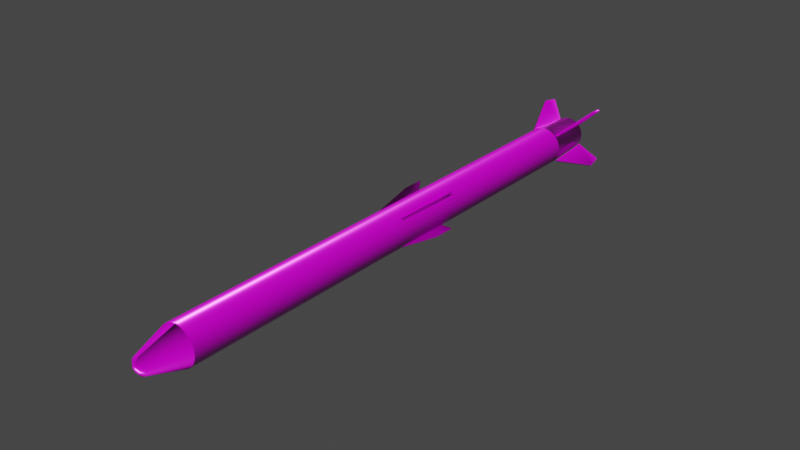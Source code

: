 # Source: Heatseeker_AA_missile_BLEND.blend  (saved by Blender 3.1.7; exported with 4.5.12 LTS)
import bpy
from mathutils import Matrix  # noqa: F401  (used for matrix-valued properties, if any)

bpy.ops.wm.read_factory_settings(use_empty=True)
scene = bpy.context.scene
scene.name = 'Scene'

# ---- collections
col_collection = bpy.data.collections.new('Collection'); scene.collection.children.link(col_collection)

# ---- images (referenced by path relative to the original .blend; pixels are not part of the script)
import os
ASSET_DIR = os.environ.get("B2B_ASSET_DIR", "")  # directory of the original .blend (textures are referenced by path, not embedded)
HERE = os.path.dirname(os.path.abspath(__file__))  # packed textures are extracted next to this script under _unpacked/

def load_image(name, relpath, width, height, colorspace="sRGB"):
    """Load a texture the original file referenced (path relative to the .blend, or extracted next to this script)."""
    p = next((c for c in (os.path.join(HERE, relpath), os.path.join(ASSET_DIR, relpath)) if relpath and os.path.exists(c)), "")
    if p:
        img = bpy.data.images.load(p, check_existing=True)
        img.name = name
    else:  # same state as the original file: an image datablock whose file is absent (Cycles renders it pink)
        img = bpy.data.images.new(name, width, height)
        img.source = "FILE"
        img.filepath = "//" + (relpath or name)
    img.colorspace_settings.name = colorspace
    return img
img_air_to_air_heat_seeker_defaultmaterial_height_raw_png_001 = load_image('Air to Air heat seeker_DefaultMaterial_Height_Raw.png.001', 'textures/Air to Air heat seeker_DefaultMaterial_Height_Raw.png', 1024, 1024, 'Non-Color')
img_air_to_air_heat_seeker_defaultmaterial_basecolor_srgb_png_001 = load_image('Air to Air heat seeker_DefaultMaterial_BaseColor_sRGB.png.001', 'textures/Air to Air heat seeker_DefaultMaterial_BaseColor_sRGB.png', 1024, 1024, 'sRGB')
img_air_to_air_heat_seeker_defaultmaterial_metallic_raw_png_001 = load_image('Air to Air heat seeker_DefaultMaterial_Metallic_Raw.png.001', 'textures/Air to Air heat seeker_DefaultMaterial_Metallic_Raw.png', 1024, 1024, 'Non-Color')
img_air_to_air_heat_seeker_defaultmaterial_roughness_raw_png_001 = load_image('Air to Air heat seeker_DefaultMaterial_Roughness_Raw.png.001', 'textures/Air to Air heat seeker_DefaultMaterial_Roughness_Raw.png', 1024, 1024, 'Non-Color')
img_air_to_air_heat_seeker_defaultmaterial_normal_raw_png_001 = load_image('Air to Air heat seeker_DefaultMaterial_Normal_Raw.png.001', 'textures/Air to Air heat seeker_DefaultMaterial_Normal_Raw.png', 1024, 1024, 'Non-Color')

# ---- materials (node trees are filled in below, after node groups)
mat_heatseeker_aa = bpy.data.materials.new('Heatseeker AA')
mat_heatseeker_aa.use_transparent_shadow = False

# ---- material node trees
mat_heatseeker_aa.use_nodes = True; mat_heatseeker_aa.node_tree.nodes.clear()
_N = mat_heatseeker_aa.node_tree.nodes; _L = mat_heatseeker_aa.node_tree.links
n0 = _N.new('ShaderNodeOutputMaterial'); n0.name = 'Material Output'; n0.location = (300, 300)
n1 = _N.new('ShaderNodeBsdfPrincipled'); n1.name = 'Principled BSDF'; n1.location = (10, 300)
n1.distribution = 'GGX'
n1.subsurface_method = 'RANDOM_WALK_SKIN'
n1.inputs[3].default_value = 1.45
n1.inputs[27].default_value = (0.0, 0.0, 0.0, 1.0)
n1.inputs[28].default_value = 1.0
n2 = _N.new('ShaderNodeTexImage'); n2.name = '图像纹理'; n2.location = (86, -1150)
n2.label = 'Displacement'
n2.image = img_air_to_air_heat_seeker_defaultmaterial_height_raw_png_001
n3 = _N.new('ShaderNodeDisplacement'); n3.name = '置换'; n3.location = (10, -260)
n3.inputs[2].default_value = 1.0
n4 = _N.new('ShaderNodeTexImage'); n4.name = '图像纹理.001'; n4.location = (86, -30)
n4.label = 'Base Color'
n4.image = img_air_to_air_heat_seeker_defaultmaterial_basecolor_srgb_png_001
n5 = _N.new('ShaderNodeTexImage'); n5.name = '图像纹理.002'; n5.location = (86, -310)
n5.label = 'Metallic'
n5.image = img_air_to_air_heat_seeker_defaultmaterial_metallic_raw_png_001
n6 = _N.new('ShaderNodeTexImage'); n6.name = '图像纹理.003'; n6.location = (86, -590)
n6.label = 'Roughness'
n6.image = img_air_to_air_heat_seeker_defaultmaterial_roughness_raw_png_001
n7 = _N.new('ShaderNodeTexImage'); n7.name = '图像纹理.004'; n7.location = (86, -870)
n7.label = 'Normal'
n7.image = img_air_to_air_heat_seeker_defaultmaterial_normal_raw_png_001
n8 = _N.new('ShaderNodeNormalMap'); n8.name = '法线贴图'; n8.location = (-240, -340)
n9 = _N.new('ShaderNodeMapping'); n9.name = '映射'; n9.location = (230, -30)
n10 = _N.new('NodeReroute'); n10.name = '转接点'; n10.location = (36, -700)
n10.width = 16
n10.socket_idname = 'NodeSocketVector'
n11 = _N.new('ShaderNodeTexCoord'); n11.name = '纹理坐标'; n11.location = (30, -30)
n12 = _N.new('NodeFrame'); n12.name = '帧'; n12.location = (-1270, 330)
n12.label = 'Mapping'
n12.width = 400
n13 = _N.new('NodeFrame'); n13.name = '帧.001'; n13.location = (-626, 530)
n13.label = 'Textures'
n13.width = 356
n2.parent = n13
n4.parent = n13
n5.parent = n13
n6.parent = n13
n7.parent = n13
n9.parent = n12
n10.parent = n13
n11.parent = n12
_L.new(n1.outputs[0], n0.inputs[0])
_L.new(n2.outputs[0], n3.inputs[0])
_L.new(n3.outputs[0], n0.inputs[2])
_L.new(n4.outputs[0], n1.inputs[0])
_L.new(n5.outputs[0], n1.inputs[1])
_L.new(n6.outputs[0], n1.inputs[2])
_L.new(n7.outputs[0], n8.inputs[1])
_L.new(n8.outputs[0], n1.inputs[5])
_L.new(n10.outputs[0], n4.inputs[0])
_L.new(n10.outputs[0], n5.inputs[0])
_L.new(n10.outputs[0], n6.inputs[0])
_L.new(n10.outputs[0], n7.inputs[0])
_L.new(n10.outputs[0], n2.inputs[0])
_L.new(n9.outputs[0], n10.inputs[0])
_L.new(n11.outputs[2], n9.inputs[0])
n0.is_active_output = True

# ---- world
world_world = bpy.data.worlds.new('World'); scene.world = world_world
world_world.use_nodes = True; world_world.node_tree.nodes.clear()
_N = world_world.node_tree.nodes; _L = world_world.node_tree.links
n0 = _N.new('ShaderNodeOutputWorld'); n0.name = 'World Output'; n0.location = (300, 300)
n1 = _N.new('ShaderNodeBackground'); n1.name = 'Background'; n1.location = (10, 300)
n1.inputs[0].default_value = (0.05088, 0.05088, 0.05088, 1.0)
_L.new(n1.outputs[0], n0.inputs[0])
n0.is_active_output = True
world_world.color = (0.05088, 0.05088, 0.05088)
world_world.use_sun_shadow = False
world_world.sun_shadow_jitter_overblur = 0.0

# ---- meshes
me_x = bpy.data.meshes.new('柱体')
me_x.from_pydata([(0.0, 1.0, 0.07827), (0.0, -1.0, 0.07827), (0.02026, 1.0, 0.0756), (0.02026, -1.0, 0.0756), (0.03914, 1.0, 0.06778), (0.03914, -1.0, 0.06778), (0.05535, 1.0, 0.05535), (0.05535, -1.0, 0.05535), (0.06778, 1.0, 0.03913), (0.06778, -1.0, 0.03914), (0.0756, 1.0, 0.02026), (0.0756, -1.0, 0.02026), (0.07827, 1.0, -7.892e-08), (0.07827, -1.0, 7.208e-08), (0.0756, 1.0, -0.02026), (0.0756, -1.0, -0.02026), (0.06778, 1.0, -0.03914), (0.06778, -1.0, -0.03913), (0.05535, 1.0, -0.05535), (0.05535, -1.0, -0.05535), (0.03914, 1.0, -0.06778), (0.03914, -1.0, -0.06778), (0.02026, 1.0, -0.0756), (0.02026, -1.0, -0.0756), (-6.843e-09, 1.0, -0.07827), (-6.843e-09, -1.0, -0.07827), (-0.02026, 1.0, -0.0756), (-0.02026, -1.0, -0.0756), (-0.03914, 1.0, -0.06778), (-0.03914, -1.0, -0.06778), (-0.05535, 1.0, -0.05535), (-0.05535, -1.0, -0.05535), (-0.06778, 1.0, -0.03914), (-0.06778, -1.0, -0.03913), (-0.0756, 1.0, -0.02026), (-0.0756, -1.0, -0.02026), (-0.07827, 1.0, -7.456e-08), (-0.07827, -1.0, 7.643e-08), (-0.0756, 1.0, 0.02026), (-0.0756, -1.0, 0.02026), (-0.06778, 1.0, 0.03913), (-0.06778, -1.0, 0.03914), (-0.05535, 1.0, 0.05535), (-0.05535, -1.0, 0.05535), (-0.03914, 1.0, 0.06778), (-0.03914, -1.0, 0.06778), (-0.02026, 1.0, 0.0756), (-0.02026, -1.0, 0.0756), (1.807e-07, 1.198, 0.05989), (0.0155, 1.198, 0.05785), (0.02994, 1.198, 0.05186), (0.04235, 1.198, 0.04235), (0.05186, 1.198, 0.02994), (0.05785, 1.198, 0.0155), (0.05989, 1.198, -9.972e-08), (0.05785, 1.198, -0.0155), (0.05186, 1.198, -0.02994), (0.04235, 1.198, -0.04235), (0.02994, 1.198, -0.05186), (0.0155, 1.198, -0.05785), (1.752e-07, 1.198, -0.05989), (-0.0155, 1.198, -0.05785), (-0.02994, 1.198, -0.05186), (-0.04235, 1.198, -0.04235), (-0.05186, 1.198, -0.02994), (-0.05785, 1.198, -0.0155), (-0.05989, 1.198, -9.669e-08), (-0.05785, 1.198, 0.0155), (-0.05186, 1.198, 0.02994), (-0.04235, 1.198, 0.04235), (-0.02994, 1.198, 0.05186), (-0.0155, 1.198, 0.05785), (1.806e-07, 1.198, 0.06578), (0.01703, 1.198, 0.06354), (0.03289, 1.198, 0.05697), (0.04652, 1.198, 0.04651), (0.05697, 1.198, 0.03289), (0.06354, 1.198, 0.01703), (0.06578, 1.198, -1e-07), (0.06354, 1.198, -0.01703), (0.05697, 1.198, -0.03289), (0.04652, 1.198, -0.04651), (0.03289, 1.198, -0.05697), (0.01703, 1.198, -0.06354), (1.748e-07, 1.198, -0.06578), (-0.01703, 1.198, -0.06354), (-0.03289, 1.198, -0.05697), (-0.04651, 1.198, -0.04651), (-0.05697, 1.198, -0.03289), (-0.06354, 1.198, -0.01703), (-0.06578, 1.198, -9.634e-08), (-0.06354, 1.198, 0.01703), (-0.05697, 1.198, 0.03289), (-0.04651, 1.198, 0.04651), (-0.03289, 1.198, 0.05697), (-0.01703, 1.198, 0.06354), (5.372e-07, 1.07, 0.05989), (0.0155, 1.07, 0.05785), (0.02994, 1.07, 0.05186), (0.04235, 1.07, 0.04235), (0.05186, 1.07, 0.02994), (0.05785, 1.07, 0.0155), (0.05989, 1.07, -6.018e-08), (0.05785, 1.07, -0.0155), (0.05186, 1.07, -0.02994), (0.04235, 1.07, -0.04235), (0.02994, 1.07, -0.05186), (0.0155, 1.07, -0.05785), (5.318e-07, 1.07, -0.05989), (-0.0155, 1.07, -0.05785), (-0.02994, 1.07, -0.05186), (-0.04235, 1.07, -0.04235), (-0.05186, 1.07, -0.02994), (-0.05785, 1.07, -0.0155), (-0.05989, 1.07, -5.714e-08), (-0.05785, 1.07, 0.0155), (-0.05186, 1.07, 0.02994), (-0.04235, 1.07, 0.04235), (-0.02994, 1.07, 0.05186), (-0.0155, 1.07, 0.05785), (-3.362e-09, -1.156, 0.017), (0.0044, -1.156, 0.01642), (0.008501, -1.156, 0.01472), (0.01202, -1.156, 0.01202), (0.01472, -1.156, 0.008501), (0.01642, -1.156, 0.0044), (0.017, -1.156, 7.463e-08), (0.01642, -1.156, -0.0044), (0.01472, -1.156, -0.008501), (0.01202, -1.156, -0.01202), (0.008501, -1.156, -0.01472), (0.0044, -1.156, -0.01642), (-3.095e-09, -1.156, -0.017), (-0.0044, -1.156, -0.01642), (-0.008501, -1.156, -0.01472), (-0.01202, -1.156, -0.01202), (-0.01472, -1.156, -0.008501), (-0.01642, -1.156, -0.0044), (-0.017, -1.156, 7.589e-08), (-0.01642, -1.156, 0.0044), (-0.01472, -1.156, 0.008501), (-0.01202, -1.156, 0.01202), (-0.008501, -1.156, 0.01472), (-0.0044, -1.156, 0.01642), (0.0, -1.16, 7.511e-08), (0.06593, 1.196, -9.974e-08), (0.06369, 1.196, 0.01706), (0.01706, 1.196, -0.06369), (0.03297, 1.196, -0.0571), (-0.0571, 1.196, -0.03297), (-0.04662, 1.196, -0.04662), (-0.04662, 1.196, 0.04662), (-0.0571, 1.196, 0.03297), (0.0571, 1.196, 0.03297), (0.04662, 1.196, 0.04662), (0.04662, 1.196, -0.04662), (0.0571, 1.196, -0.03297), (-0.03297, 1.196, -0.0571), (-0.01706, 1.196, -0.06369), (-0.06369, 1.196, 0.01706), (-0.06593, 1.196, -9.607e-08), (1.784e-07, 1.196, 0.06593), (-0.01706, 1.196, 0.06369), (0.03297, 1.196, 0.0571), (0.01706, 1.196, 0.06369), (0.06369, 1.196, -0.01706), (1.726e-07, 1.196, -0.06593), (-0.06369, 1.196, -0.01706), (-0.03297, 1.196, 0.0571), (0.0, -0.9939, 0.07827), (0.02026, -0.9939, 0.0756), (0.03914, -0.9939, 0.06778), (0.05535, -0.9939, 0.05535), (0.06778, -0.9939, 0.03914), (0.0756, -0.9939, 0.02026), (0.07827, -0.9939, 7.161e-08), (0.0756, -0.9939, -0.02026), (0.06778, -0.9939, -0.03913), (0.05535, -0.9939, -0.05535), (0.03914, -0.9939, -0.06778), (0.02026, -0.9939, -0.0756), (-6.843e-09, -0.9939, -0.07827), (-0.02026, -0.9939, -0.0756), (-0.03914, -0.9939, -0.06778), (-0.05535, -0.9939, -0.05535), (-0.06778, -0.9939, -0.03913), (-0.0756, -0.9939, -0.02026), (-0.07827, -0.9939, 7.597e-08), (-0.0756, -0.9939, 0.02026), (-0.06778, -0.9939, 0.03914), (-0.05535, -0.9939, 0.05535), (-0.03914, -0.9939, 0.06778), (-0.02026, -0.9939, 0.0756), (0.008732, -1.144, 0.03259), (-9.881e-10, -1.144, 0.03374), (0.01687, -1.144, 0.02922), (0.02386, -1.144, 0.02386), (0.02922, -1.144, 0.01687), (0.03259, -1.144, 0.008733), (0.03374, -1.144, 7.417e-08), (0.03259, -1.144, -0.008732), (0.02922, -1.144, -0.01687), (0.02386, -1.144, -0.02386), (0.01687, -1.144, -0.02922), (0.008732, -1.144, -0.03259), (-3.938e-09, -1.144, -0.03374), (-0.008732, -1.144, -0.03259), (-0.01687, -1.144, -0.02922), (-0.02386, -1.144, -0.02386), (-0.02922, -1.144, -0.01687), (-0.03259, -1.144, -0.008732), (-0.03374, -1.144, 7.605e-08), (-0.03259, -1.144, 0.008733), (-0.02922, -1.144, 0.01687), (-0.02386, -1.144, 0.02386), (-0.01687, -1.144, 0.02922), (-0.008732, -1.144, 0.03259), (0.04235, 1.076, -0.04235), (0.05186, 1.076, -0.02994), (5.228e-07, 1.076, 0.05989), (-0.0155, 1.076, 0.05785), (0.02994, 1.076, 0.05186), (0.0155, 1.076, 0.05785), (-0.05785, 1.076, -0.0155), (-0.05186, 1.076, -0.02994), (0.02994, 1.076, -0.05186), (0.04235, 1.076, 0.04235), (-0.05989, 1.076, -5.874e-08), (0.0155, 1.076, -0.05785), (0.05186, 1.076, 0.02994), (-0.05785, 1.076, 0.0155), (5.174e-07, 1.076, -0.05989), (0.05785, 1.076, 0.0155), (-0.05186, 1.076, 0.02994), (-0.0155, 1.076, -0.05785), (0.05989, 1.076, -6.177e-08), (-0.04235, 1.076, 0.04235), (-0.02994, 1.076, -0.05186), (0.05785, 1.076, -0.0155), (-0.02994, 1.076, 0.05186), (-0.04235, 1.076, -0.04235), (0.05186, 1.196, -0.02994), (-0.0155, 1.196, 0.05785), (0.0155, 1.196, 0.05785), (-0.05186, 1.196, -0.02994), (0.04235, 1.196, -0.04235), (1.873e-07, 1.196, 0.05989), (0.02994, 1.196, 0.05186), (-0.05785, 1.196, -0.0155), (0.02994, 1.196, -0.05186), (0.04235, 1.196, 0.04235), (-0.05989, 1.196, -9.595e-08), (0.0155, 1.196, -0.05785), (0.05186, 1.196, 0.02994), (-0.05785, 1.196, 0.0155), (1.819e-07, 1.196, -0.05989), (0.05785, 1.196, 0.0155), (-0.05186, 1.196, 0.02994), (-0.0155, 1.196, -0.05785), (0.05989, 1.196, -9.899e-08), (-0.04235, 1.196, 0.04235), (-0.02994, 1.196, -0.05186), (0.05785, 1.196, -0.0155), (-0.02994, 1.196, 0.05186), (-0.04235, 1.196, -0.04235)], [], [(169, 1, 3, 170), (170, 3, 5, 171), (171, 5, 7, 172), (172, 7, 9, 173), (173, 9, 11, 174), (174, 11, 13, 175), (175, 13, 15, 176), (176, 15, 17, 177), (177, 17, 19, 178), (178, 19, 21, 179), (179, 21, 23, 180), (180, 23, 25, 181), (181, 25, 27, 182), (182, 27, 29, 183), (183, 29, 31, 184), (184, 31, 33, 185), (185, 33, 35, 186), (186, 35, 37, 187), (187, 37, 39, 188), (188, 39, 41, 189), (189, 41, 43, 190), (190, 43, 45, 191), (1, 194, 193, 3), (191, 45, 47, 192), (192, 47, 1, 169), (146, 145, 78, 77), (218, 217, 105, 104), (148, 147, 83, 82), (150, 149, 88, 87), (152, 151, 93, 92), (154, 153, 76, 75), (156, 155, 81, 80), (158, 157, 86, 85), (160, 159, 91, 90), (162, 161, 72, 95), (164, 163, 74, 73), (145, 165, 79, 78), (147, 166, 84, 83), (149, 167, 89, 88), (151, 168, 94, 93), (153, 146, 77, 76), (155, 148, 82, 81), (157, 150, 87, 86), (159, 152, 92, 91), (163, 154, 75, 74), (165, 156, 80, 79), (161, 164, 73, 72), (166, 158, 85, 84), (167, 160, 90, 89), (168, 162, 95, 94), (49, 48, 72, 73), (50, 49, 73, 74), (51, 50, 74, 75), (52, 51, 75, 76), (53, 52, 76, 77), (54, 53, 77, 78), (55, 54, 78, 79), (56, 55, 79, 80), (57, 56, 80, 81), (58, 57, 81, 82), (59, 58, 82, 83), (60, 59, 83, 84), (61, 60, 84, 85), (62, 61, 85, 86), (63, 62, 86, 87), (64, 63, 87, 88), (65, 64, 88, 89), (66, 65, 89, 90), (67, 66, 90, 91), (68, 67, 91, 92), (69, 68, 92, 93), (70, 69, 93, 94), (71, 70, 94, 95), (48, 71, 95, 72), (96, 97, 98, 99, 100, 101, 102, 103, 104, 105, 106, 107, 108, 109, 110, 111, 112, 113, 114, 115, 116, 117, 118, 119), (220, 219, 96, 119), (222, 221, 98, 97), (224, 223, 113, 112), (217, 225, 106, 105), (221, 226, 99, 98), (223, 227, 114, 113), (225, 228, 107, 106), (226, 229, 100, 99), (227, 230, 115, 114), (228, 231, 108, 107), (229, 232, 101, 100), (230, 233, 116, 115), (231, 234, 109, 108), (232, 235, 102, 101), (233, 236, 117, 116), (234, 237, 110, 109), (235, 238, 103, 102), (236, 239, 118, 117), (237, 240, 111, 110), (238, 218, 104, 103), (239, 220, 119, 118), (219, 222, 97, 96), (240, 224, 112, 111), (3, 193, 195, 5), (5, 195, 196, 7), (7, 196, 197, 9), (9, 197, 198, 11), (11, 198, 199, 13), (13, 199, 200, 15), (15, 200, 201, 17), (17, 201, 202, 19), (19, 202, 203, 21), (21, 203, 204, 23), (23, 204, 205, 25), (25, 205, 206, 27), (27, 206, 207, 29), (29, 207, 208, 31), (31, 208, 209, 33), (33, 209, 210, 35), (35, 210, 211, 37), (37, 211, 212, 39), (39, 212, 213, 41), (41, 213, 214, 43), (43, 214, 215, 45), (45, 215, 216, 47), (47, 216, 194, 1), (121, 144, 122), (122, 144, 123), (123, 144, 124), (124, 144, 125), (125, 144, 126), (126, 144, 127), (127, 144, 128), (128, 144, 129), (129, 144, 130), (130, 144, 131), (131, 144, 132), (132, 144, 133), (133, 144, 134), (134, 144, 135), (135, 144, 136), (136, 144, 137), (137, 144, 138), (138, 144, 139), (139, 144, 140), (140, 144, 141), (141, 144, 142), (142, 144, 143), (143, 144, 120), (120, 144, 121), (44, 46, 162, 168), (34, 36, 160, 167), (24, 26, 158, 166), (0, 2, 164, 161), (14, 16, 156, 165), (4, 6, 154, 163), (38, 40, 152, 159), (28, 30, 150, 157), (18, 20, 148, 155), (8, 10, 146, 153), (42, 44, 168, 151), (32, 34, 167, 149), (22, 24, 166, 147), (12, 14, 165, 145), (2, 4, 163, 164), (46, 0, 161, 162), (36, 38, 159, 160), (26, 28, 157, 158), (16, 18, 155, 156), (6, 8, 153, 154), (40, 42, 151, 152), (30, 32, 149, 150), (20, 22, 147, 148), (10, 12, 145, 146), (46, 192, 169, 0), (44, 191, 192, 46), (42, 190, 191, 44), (40, 189, 190, 42), (38, 188, 189, 40), (36, 187, 188, 38), (34, 186, 187, 36), (32, 185, 186, 34), (30, 184, 185, 32), (28, 183, 184, 30), (26, 182, 183, 28), (24, 181, 182, 26), (22, 180, 181, 24), (20, 179, 180, 22), (18, 178, 179, 20), (16, 177, 178, 18), (14, 176, 177, 16), (12, 175, 176, 14), (10, 174, 175, 12), (8, 173, 174, 10), (6, 172, 173, 8), (4, 171, 172, 6), (2, 170, 171, 4), (0, 169, 170, 2), (120, 121, 193, 194), (121, 122, 195, 193), (122, 123, 196, 195), (123, 124, 197, 196), (124, 125, 198, 197), (125, 126, 199, 198), (126, 127, 200, 199), (127, 128, 201, 200), (128, 129, 202, 201), (129, 130, 203, 202), (130, 131, 204, 203), (131, 132, 205, 204), (132, 133, 206, 205), (133, 134, 207, 206), (134, 135, 208, 207), (135, 136, 209, 208), (136, 137, 210, 209), (137, 138, 211, 210), (138, 139, 212, 211), (139, 140, 213, 212), (140, 141, 214, 213), (141, 142, 215, 214), (142, 143, 216, 215), (143, 120, 194, 216), (264, 244, 224, 240), (246, 243, 222, 219), (263, 242, 220, 239), (262, 241, 218, 238), (261, 264, 240, 237), (260, 263, 239, 236), (259, 262, 238, 235), (258, 261, 237, 234), (257, 260, 236, 233), (256, 259, 235, 232), (255, 258, 234, 231), (254, 257, 233, 230), (253, 256, 232, 229), (252, 255, 231, 228), (251, 254, 230, 227), (250, 253, 229, 226), (249, 252, 228, 225), (248, 251, 227, 223), (247, 250, 226, 221), (245, 249, 225, 217), (244, 248, 223, 224), (243, 247, 221, 222), (242, 246, 219, 220), (241, 245, 217, 218), (56, 57, 245, 241), (71, 48, 246, 242), (49, 50, 247, 243), (64, 65, 248, 244), (57, 58, 249, 245), (50, 51, 250, 247), (65, 66, 251, 248), (58, 59, 252, 249), (51, 52, 253, 250), (66, 67, 254, 251), (59, 60, 255, 252), (52, 53, 256, 253), (67, 68, 257, 254), (60, 61, 258, 255), (53, 54, 259, 256), (68, 69, 260, 257), (61, 62, 261, 258), (54, 55, 262, 259), (69, 70, 263, 260), (62, 63, 264, 261), (55, 56, 241, 262), (70, 71, 242, 263), (48, 49, 243, 246), (63, 64, 244, 264)])
me_x.polygons.foreach_set('use_smooth', [True] * 265)
_uv = me_x.uv_layers.new(name='UV 贴图')
_uv.uv.foreach_set('vector', [0.0001179, 0.005577, 0.0001179, 0.002516, 0.01753, 0.002416, 0.01753, 0.005477, 0.01753, 0.005477, 0.01753, 0.002416, 0.03493, 0.002316, 0.03493, 0.005377, 0.03493, 0.005377, 0.03493, 0.002316, 0.05234, 0.002216, 0.05234, 0.005277, 0.05234, 0.005277, 0.05234, 0.002216, 0.06975, 0.002116, 0.06975, 0.005177, 0.06975, 0.005177, 0.06975, 0.002116, 0.08715, 0.002016, 0.08715, 0.005077, 0.08715, 0.005077, 0.08715, 0.002016, 0.1046, 0.001916, 0.1046, 0.004978, 0.1046, 0.004978, 0.1046, 0.001916, 0.122, 0.001816, 0.122, 0.004878, 0.122, 0.004878, 0.122, 0.001816, 0.1394, 0.001716, 0.1394, 0.004778, 0.1394, 0.004778, 0.1394, 0.001716, 0.1568, 0.001616, 0.1568, 0.004678, 0.1568, 0.004678, 0.1568, 0.001616, 0.1742, 0.001517, 0.1742, 0.004578, 0.1742, 0.004578, 0.1742, 0.001517, 0.1916, 0.001417, 0.1916, 0.004478, 0.1916, 0.004478, 0.1916, 0.001417, 0.209, 0.001317, 0.209, 0.004378, 0.209, 0.004378, 0.209, 0.001317, 0.2264, 0.001217, 0.2264, 0.004278, 0.2264, 0.004278, 0.2264, 0.001217, 0.2438, 0.001117, 0.2438, 0.004178, 0.2438, 0.004178, 0.2438, 0.001117, 0.2612, 0.001017, 0.2612, 0.004078, 0.2612, 0.004078, 0.2612, 0.001017, 0.2786, 0.0009171, 0.2786, 0.003978, 0.2786, 0.003978, 0.2786, 0.0009171, 0.296, 0.0008173, 0.296, 0.003879, 0.296, 0.003879, 0.296, 0.0008173, 0.3135, 0.0007173, 0.3135, 0.003779, 0.3135, 0.003779, 0.3135, 0.0007173, 0.3309, 0.0006175, 0.3309, 0.003679, 0.3309, 0.003679, 0.3309, 0.0006175, 0.3483, 0.0005175, 0.3483, 0.003579, 0.3483, 0.003579, 0.3483, 0.0005175, 0.3657, 0.0004176, 0.3657, 0.003479, 0.3657, 0.003479, 0.3657, 0.0004176, 0.3831, 0.0003177, 0.3831, 0.003379, 0.5279, 0.3168, 0.5613, 0.4143, 0.5542, 0.4141, 0.5148, 0.3219, 0.3831, 0.003379, 0.3831, 0.0003177, 0.4005, 0.0002179, 0.4005, 0.003279, 0.4005, 0.003279, 0.4005, 0.0002179, 0.4179, 0.0001179, 0.4179, 0.003179, 0.5575, 0.2366, 0.5565, 0.2256, 0.558, 0.2255, 0.559, 0.2365, 0.6449, 0.1993, 0.6445, 0.1893, 0.648, 0.1892, 0.6484, 0.1992, 0.5542, 0.1813, 0.554, 0.1702, 0.5555, 0.1701, 0.5557, 0.1813, 0.555, 0.1257, 0.5556, 0.1146, 0.5571, 0.1147, 0.5565, 0.1258, 0.5598, 0.07088, 0.5613, 0.06012, 0.5628, 0.06038, 0.5613, 0.0711, 0.56, 0.2584, 0.5587, 0.2476, 0.5602, 0.2474, 0.5615, 0.2582, 0.555, 0.2035, 0.5545, 0.1924, 0.5561, 0.1924, 0.5566, 0.2034, 0.5542, 0.1479, 0.5545, 0.1368, 0.556, 0.1368, 0.5557, 0.1479, 0.5574, 0.09262, 0.5585, 0.08171, 0.56, 0.08191, 0.5589, 0.09279, 0.5649, 0.03901, 0.5674, 0.02864, 0.5688, 0.02899, 0.5663, 0.03933, 0.5632, 0.2801, 0.5615, 0.2693, 0.5629, 0.269, 0.5647, 0.2798, 0.5565, 0.2256, 0.5557, 0.2146, 0.5572, 0.2145, 0.558, 0.2255, 0.554, 0.1702, 0.554, 0.159, 0.5555, 0.159, 0.5555, 0.1701, 0.5556, 0.1146, 0.5564, 0.1036, 0.5579, 0.1037, 0.5571, 0.1147, 0.5613, 0.06012, 0.5629, 0.04948, 0.5644, 0.04977, 0.5628, 0.06038, 0.5587, 0.2476, 0.5575, 0.2366, 0.559, 0.2365, 0.5602, 0.2474, 0.5545, 0.1924, 0.5542, 0.1813, 0.5557, 0.1813, 0.5561, 0.1924, 0.5545, 0.1368, 0.555, 0.1257, 0.5565, 0.1258, 0.556, 0.1368, 0.5585, 0.08171, 0.5598, 0.07088, 0.5613, 0.0711, 0.56, 0.08191, 0.5615, 0.2693, 0.56, 0.2584, 0.5615, 0.2582, 0.5629, 0.269, 0.5557, 0.2146, 0.555, 0.2035, 0.5566, 0.2034, 0.5572, 0.2145, 0.5656, 0.2909, 0.5632, 0.2801, 0.5647, 0.2798, 0.5671, 0.2906, 0.554, 0.159, 0.5542, 0.1479, 0.5557, 0.1479, 0.5555, 0.159, 0.5564, 0.1036, 0.5574, 0.09262, 0.5589, 0.09279, 0.5579, 0.1037, 0.5629, 0.04948, 0.5649, 0.03901, 0.5663, 0.03933, 0.5644, 0.04977, 0.5685, 0.2791, 0.5708, 0.2894, 0.5671, 0.2906, 0.5647, 0.2798, 0.5668, 0.2684, 0.5685, 0.2791, 0.5647, 0.2798, 0.5629, 0.269, 0.5653, 0.2577, 0.5668, 0.2684, 0.5629, 0.269, 0.5615, 0.2582, 0.5641, 0.2469, 0.5653, 0.2577, 0.5615, 0.2582, 0.5602, 0.2474, 0.5629, 0.2361, 0.5641, 0.2469, 0.5602, 0.2474, 0.559, 0.2365, 0.562, 0.2252, 0.5629, 0.2361, 0.559, 0.2365, 0.558, 0.2255, 0.5612, 0.2142, 0.562, 0.2252, 0.558, 0.2255, 0.5572, 0.2145, 0.5605, 0.2033, 0.5612, 0.2142, 0.5572, 0.2145, 0.5566, 0.2034, 0.56, 0.1922, 0.5605, 0.2033, 0.5566, 0.2034, 0.5561, 0.1924, 0.5597, 0.1812, 0.56, 0.1922, 0.5561, 0.1924, 0.5557, 0.1813, 0.5595, 0.1702, 0.5597, 0.1812, 0.5557, 0.1813, 0.5555, 0.1701, 0.5595, 0.1591, 0.5595, 0.1702, 0.5555, 0.1701, 0.5555, 0.159, 0.5597, 0.1481, 0.5595, 0.1591, 0.5555, 0.159, 0.5557, 0.1479, 0.56, 0.137, 0.5597, 0.1481, 0.5557, 0.1479, 0.556, 0.1368, 0.5604, 0.126, 0.56, 0.137, 0.556, 0.1368, 0.5565, 0.1258, 0.5611, 0.115, 0.5604, 0.126, 0.5565, 0.1258, 0.5571, 0.1147, 0.5619, 0.1041, 0.5611, 0.115, 0.5571, 0.1147, 0.5579, 0.1037, 0.5628, 0.09321, 0.5619, 0.1041, 0.5579, 0.1037, 0.5589, 0.09279, 0.5639, 0.08239, 0.5628, 0.09321, 0.5589, 0.09279, 0.56, 0.08191, 0.5652, 0.07163, 0.5639, 0.08239, 0.56, 0.08191, 0.5613, 0.0711, 0.5666, 0.06097, 0.5652, 0.07163, 0.5613, 0.0711, 0.5628, 0.06038, 0.5682, 0.05043, 0.5666, 0.06097, 0.5628, 0.06038, 0.5644, 0.04977, 0.5699, 0.04012, 0.5682, 0.05043, 0.5644, 0.04977, 0.5663, 0.03933, 0.5722, 0.03025, 0.5699, 0.04012, 0.5663, 0.03933, 0.5688, 0.02899, 0.6312, 0.3318, 0.6363, 0.3406, 0.639, 0.3504, 0.639, 0.3606, 0.6363, 0.3705, 0.6312, 0.3793, 0.624, 0.3865, 0.6152, 0.3916, 0.6054, 0.3942, 0.5952, 0.3942, 0.5853, 0.3916, 0.5765, 0.3865, 0.5693, 0.3793, 0.5642, 0.3705, 0.5616, 0.3606, 0.5616, 0.3504, 0.5642, 0.3406, 0.5693, 0.3318, 0.5765, 0.3245, 0.5853, 0.3195, 0.5952, 0.3168, 0.6054, 0.3168, 0.6152, 0.3195, 0.624, 0.3245, 0.6508, 0.04972, 0.6521, 0.03955, 0.6554, 0.03995, 0.6542, 0.05012, 0.6508, 0.2697, 0.6497, 0.2597, 0.6532, 0.2593, 0.6543, 0.2693, 0.6449, 0.1191, 0.6454, 0.1092, 0.6489, 0.1094, 0.6484, 0.1193, 0.6445, 0.1893, 0.6442, 0.1792, 0.6477, 0.1792, 0.648, 0.1892, 0.6497, 0.2597, 0.6486, 0.2496, 0.6521, 0.2493, 0.6532, 0.2593, 0.6454, 0.1092, 0.6461, 0.09921, 0.6496, 0.09946, 0.6489, 0.1094, 0.6442, 0.1792, 0.644, 0.1692, 0.6475, 0.1692, 0.6477, 0.1792, 0.6486, 0.2496, 0.6477, 0.2396, 0.6512, 0.2393, 0.6521, 0.2493, 0.6461, 0.09921, 0.6468, 0.08927, 0.6503, 0.08955, 0.6496, 0.09946, 0.644, 0.1692, 0.6439, 0.1592, 0.6475, 0.1592, 0.6475, 0.1692, 0.6477, 0.2396, 0.6468, 0.2295, 0.6503, 0.2292, 0.6512, 0.2393, 0.6468, 0.08927, 0.6477, 0.07934, 0.6512, 0.07967, 0.6503, 0.08955, 0.6439, 0.1592, 0.644, 0.1491, 0.6475, 0.1492, 0.6475, 0.1592, 0.6468, 0.2295, 0.6461, 0.2195, 0.6496, 0.2192, 0.6503, 0.2292, 0.6477, 0.07934, 0.6487, 0.06944, 0.6521, 0.0698, 0.6512, 0.07967, 0.644, 0.1491, 0.6441, 0.1391, 0.6477, 0.1392, 0.6475, 0.1492, 0.6461, 0.2195, 0.6454, 0.2094, 0.649, 0.2092, 0.6496, 0.2192, 0.6487, 0.06944, 0.6497, 0.05957, 0.6531, 0.05995, 0.6521, 0.0698, 0.6441, 0.1391, 0.6444, 0.1291, 0.648, 0.1293, 0.6477, 0.1392, 0.6454, 0.2094, 0.6449, 0.1993, 0.6484, 0.1992, 0.649, 0.2092, 0.6497, 0.05957, 0.6508, 0.04972, 0.6542, 0.05012, 0.6531, 0.05995, 0.652, 0.2797, 0.6508, 0.2697, 0.6543, 0.2693, 0.6554, 0.2793, 0.6444, 0.1291, 0.6449, 0.1191, 0.6484, 0.1193, 0.648, 0.1293, 0.5148, 0.3219, 0.5542, 0.4141, 0.5478, 0.4148, 0.502, 0.3282, 0.502, 0.3282, 0.5478, 0.4148, 0.542, 0.4163, 0.4897, 0.3359, 0.4897, 0.3359, 0.542, 0.4163, 0.5368, 0.4184, 0.4781, 0.3448, 0.4781, 0.3448, 0.5368, 0.4184, 0.5323, 0.4211, 0.4674, 0.3548, 0.4674, 0.3548, 0.5323, 0.4211, 0.5283, 0.4243, 0.4578, 0.3659, 0.4578, 0.3659, 0.5283, 0.4243, 0.5249, 0.4278, 0.4494, 0.3779, 0.4494, 0.3779, 0.5249, 0.4278, 0.5222, 0.4317, 0.4423, 0.3908, 0.4423, 0.3908, 0.5222, 0.4317, 0.5201, 0.4358, 0.4367, 0.4044, 0.4367, 0.4044, 0.5201, 0.4358, 0.5185, 0.4401, 0.4325, 0.4186, 0.4325, 0.4186, 0.5185, 0.4401, 0.5176, 0.4445, 0.4299, 0.4331, 0.4299, 0.4331, 0.5176, 0.4445, 0.5173, 0.4489, 0.4289, 0.4479, 0.4289, 0.4479, 0.5173, 0.4489, 0.5177, 0.4534, 0.4295, 0.4627, 0.4295, 0.4627, 0.5177, 0.4534, 0.5187, 0.4578, 0.4317, 0.4774, 0.4317, 0.4774, 0.5187, 0.4578, 0.5202, 0.4621, 0.4356, 0.4917, 0.4356, 0.4917, 0.5202, 0.4621, 0.5224, 0.4661, 0.441, 0.5057, 0.441, 0.5057, 0.5224, 0.4661, 0.5252, 0.47, 0.4479, 0.5189, 0.4479, 0.5189, 0.5252, 0.47, 0.5286, 0.4734, 0.4562, 0.5315, 0.4562, 0.5315, 0.5286, 0.4734, 0.5326, 0.4765, 0.4658, 0.543, 0.4658, 0.543, 0.5326, 0.4765, 0.5372, 0.4791, 0.4766, 0.5536, 0.4766, 0.5536, 0.5372, 0.4791, 0.5423, 0.4812, 0.4884, 0.5629, 0.4884, 0.5629, 0.5423, 0.4812, 0.5481, 0.4826, 0.501, 0.571, 0.501, 0.571, 0.5481, 0.4826, 0.5544, 0.4833, 0.5143, 0.5777, 0.5143, 0.5777, 0.5544, 0.4833, 0.5613, 0.483, 0.5281, 0.5831, 0.5505, 0.4314, 0.5466, 0.4488, 0.5472, 0.4317, 0.5472, 0.4317, 0.5466, 0.4488, 0.5443, 0.4325, 0.5443, 0.4325, 0.5466, 0.4488, 0.5417, 0.4336, 0.5417, 0.4336, 0.5466, 0.4488, 0.5394, 0.4349, 0.5394, 0.4349, 0.5466, 0.4488, 0.5374, 0.4365, 0.5374, 0.4365, 0.5466, 0.4488, 0.5358, 0.4383, 0.5358, 0.4383, 0.5466, 0.4488, 0.5344, 0.4402, 0.5344, 0.4402, 0.5466, 0.4488, 0.5333, 0.4423, 0.5333, 0.4423, 0.5466, 0.4488, 0.5325, 0.4444, 0.5325, 0.4444, 0.5466, 0.4488, 0.5321, 0.4466, 0.5321, 0.4466, 0.5466, 0.4488, 0.532, 0.4489, 0.532, 0.4489, 0.5466, 0.4488, 0.5321, 0.4511, 0.5321, 0.4511, 0.5466, 0.4488, 0.5326, 0.4533, 0.5326, 0.4533, 0.5466, 0.4488, 0.5334, 0.4554, 0.5334, 0.4554, 0.5466, 0.4488, 0.5345, 0.4575, 0.5345, 0.4575, 0.5466, 0.4488, 0.5359, 0.4594, 0.5359, 0.4594, 0.5466, 0.4488, 0.5376, 0.4611, 0.5376, 0.4611, 0.5466, 0.4488, 0.5396, 0.4627, 0.5396, 0.4627, 0.5466, 0.4488, 0.5419, 0.464, 0.5419, 0.464, 0.5466, 0.4488, 0.5445, 0.465, 0.5445, 0.465, 0.5466, 0.4488, 0.5473, 0.4657, 0.5473, 0.4657, 0.5466, 0.4488, 0.5505, 0.4661, 0.5505, 0.4661, 0.5466, 0.4488, 0.554, 0.4659, 0.554, 0.4315, 0.5466, 0.4488, 0.5505, 0.4314, 0.4421, 0.02605, 0.4448, 0.01306, 0.5649, 0.03901, 0.5629, 0.04948, 0.4325, 0.09167, 0.4339, 0.07847, 0.5574, 0.09262, 0.5564, 0.1036, 0.4289, 0.158, 0.4291, 0.1447, 0.5542, 0.1479, 0.554, 0.159, 0.4445, 0.3166, 0.4419, 0.304, 0.5632, 0.2801, 0.5656, 0.2909, 0.4312, 0.2246, 0.4302, 0.2113, 0.555, 0.2035, 0.5557, 0.2146, 0.4395, 0.2908, 0.4373, 0.2776, 0.56, 0.2584, 0.5615, 0.2693, 0.4356, 0.06531, 0.4375, 0.05218, 0.5598, 0.07088, 0.5585, 0.08171, 0.4296, 0.1314, 0.4303, 0.1182, 0.555, 0.1257, 0.5545, 0.1368, 0.4296, 0.198, 0.4291, 0.1846, 0.5542, 0.1813, 0.5545, 0.1924, 0.4354, 0.2644, 0.4338, 0.2512, 0.5575, 0.2366, 0.5587, 0.2476, 0.4397, 0.03909, 0.4421, 0.02605, 0.5629, 0.04948, 0.5613, 0.06012, 0.4313, 0.1049, 0.4325, 0.09167, 0.5564, 0.1036, 0.5556, 0.1146, 0.4289, 0.1713, 0.4289, 0.158, 0.554, 0.159, 0.554, 0.1702, 0.4324, 0.2379, 0.4312, 0.2246, 0.5557, 0.2146, 0.5565, 0.2256, 0.4419, 0.304, 0.4395, 0.2908, 0.5615, 0.2693, 0.5632, 0.2801, 0.4448, 0.01306, 0.4477, 0.0001179, 0.5674, 0.02864, 0.5649, 0.03901, 0.4339, 0.07847, 0.4356, 0.06531, 0.5585, 0.08171, 0.5574, 0.09262, 0.4291, 0.1447, 0.4296, 0.1314, 0.5545, 0.1368, 0.5542, 0.1479, 0.4302, 0.2113, 0.4296, 0.198, 0.5545, 0.1924, 0.555, 0.2035, 0.4373, 0.2776, 0.4354, 0.2644, 0.5587, 0.2476, 0.56, 0.2584, 0.4375, 0.05218, 0.4397, 0.03909, 0.5613, 0.06012, 0.5598, 0.07088, 0.4303, 0.1182, 0.4313, 0.1049, 0.5556, 0.1146, 0.555, 0.1257, 0.4291, 0.1846, 0.4289, 0.1713, 0.554, 0.1702, 0.5542, 0.1813, 0.4338, 0.2512, 0.4324, 0.2379, 0.5565, 0.2256, 0.5575, 0.2366, 0.4005, 0.9976, 0.4005, 0.003279, 0.4179, 0.003179, 0.4179, 0.9975, 0.3831, 0.9977, 0.3831, 0.003379, 0.4005, 0.003279, 0.4005, 0.9976, 0.3657, 0.9978, 0.3657, 0.003479, 0.3831, 0.003379, 0.3831, 0.9977, 0.3483, 0.9979, 0.3483, 0.003579, 0.3657, 0.003479, 0.3657, 0.9978, 0.3309, 0.998, 0.3309, 0.003679, 0.3483, 0.003579, 0.3483, 0.9979, 0.3135, 0.9981, 0.3135, 0.003779, 0.3309, 0.003679, 0.3309, 0.998, 0.296, 0.9982, 0.296, 0.003879, 0.3135, 0.003779, 0.3135, 0.9981, 0.2786, 0.9983, 0.2786, 0.003978, 0.296, 0.003879, 0.296, 0.9982, 0.2612, 0.9984, 0.2612, 0.004078, 0.2786, 0.003978, 0.2786, 0.9983, 0.2438, 0.9985, 0.2438, 0.004178, 0.2612, 0.004078, 0.2612, 0.9984, 0.2264, 0.9986, 0.2264, 0.004278, 0.2438, 0.004178, 0.2438, 0.9985, 0.209, 0.9987, 0.209, 0.004378, 0.2264, 0.004278, 0.2264, 0.9986, 0.1916, 0.9988, 0.1916, 0.004478, 0.209, 0.004378, 0.209, 0.9987, 0.1742, 0.9989, 0.1742, 0.004578, 0.1916, 0.004478, 0.1916, 0.9988, 0.1568, 0.999, 0.1568, 0.004678, 0.1742, 0.004578, 0.1742, 0.9989, 0.1394, 0.9991, 0.1394, 0.004778, 0.1568, 0.004678, 0.1568, 0.999, 0.122, 0.9992, 0.122, 0.004878, 0.1394, 0.004778, 0.1394, 0.9991, 0.1046, 0.9993, 0.1046, 0.004978, 0.122, 0.004878, 0.122, 0.9992, 0.08715, 0.9994, 0.08715, 0.005077, 0.1046, 0.004978, 0.1046, 0.9993, 0.06975, 0.9995, 0.06975, 0.005177, 0.08715, 0.005077, 0.08715, 0.9994, 0.05234, 0.9996, 0.05234, 0.005277, 0.06975, 0.005177, 0.06975, 0.9995, 0.03493, 0.9997, 0.03493, 0.005377, 0.05234, 0.005277, 0.05234, 0.9996, 0.01753, 0.9998, 0.01753, 0.005477, 0.03493, 0.005377, 0.03493, 0.9997, 0.000118, 0.9999, 0.0001179, 0.005577, 0.01753, 0.005477, 0.01753, 0.9998, 0.554, 0.4315, 0.5505, 0.4314, 0.5542, 0.4141, 0.5613, 0.4143, 0.5505, 0.4314, 0.5472, 0.4317, 0.5478, 0.4148, 0.5542, 0.4141, 0.5472, 0.4317, 0.5443, 0.4325, 0.542, 0.4163, 0.5478, 0.4148, 0.5443, 0.4325, 0.5417, 0.4336, 0.5368, 0.4184, 0.542, 0.4163, 0.5417, 0.4336, 0.5394, 0.4349, 0.5323, 0.4211, 0.5368, 0.4184, 0.5394, 0.4349, 0.5374, 0.4365, 0.5283, 0.4243, 0.5323, 0.4211, 0.5374, 0.4365, 0.5358, 0.4383, 0.5249, 0.4278, 0.5283, 0.4243, 0.5358, 0.4383, 0.5344, 0.4402, 0.5222, 0.4317, 0.5249, 0.4278, 0.5344, 0.4402, 0.5333, 0.4423, 0.5201, 0.4358, 0.5222, 0.4317, 0.5333, 0.4423, 0.5325, 0.4444, 0.5185, 0.4401, 0.5201, 0.4358, 0.5325, 0.4444, 0.5321, 0.4466, 0.5176, 0.4445, 0.5185, 0.4401, 0.5321, 0.4466, 0.532, 0.4489, 0.5173, 0.4489, 0.5176, 0.4445, 0.532, 0.4489, 0.5321, 0.4511, 0.5177, 0.4534, 0.5173, 0.4489, 0.5321, 0.4511, 0.5326, 0.4533, 0.5187, 0.4578, 0.5177, 0.4534, 0.5326, 0.4533, 0.5334, 0.4554, 0.5202, 0.4621, 0.5187, 0.4578, 0.5334, 0.4554, 0.5345, 0.4575, 0.5224, 0.4661, 0.5202, 0.4621, 0.5345, 0.4575, 0.5359, 0.4594, 0.5252, 0.47, 0.5224, 0.4661, 0.5359, 0.4594, 0.5376, 0.4611, 0.5286, 0.4734, 0.5252, 0.47, 0.5376, 0.4611, 0.5396, 0.4627, 0.5326, 0.4765, 0.5286, 0.4734, 0.5396, 0.4627, 0.5419, 0.464, 0.5372, 0.4791, 0.5326, 0.4765, 0.5419, 0.464, 0.5445, 0.465, 0.5423, 0.4812, 0.5372, 0.4791, 0.5445, 0.465, 0.5473, 0.4657, 0.5481, 0.4826, 0.5423, 0.4812, 0.5473, 0.4657, 0.5505, 0.4661, 0.5544, 0.4833, 0.5481, 0.4826, 0.5505, 0.4661, 0.554, 0.4659, 0.5613, 0.483, 0.5544, 0.4833, 0.5621, 0.1261, 0.5627, 0.1151, 0.6449, 0.1191, 0.6444, 0.1291, 0.5724, 0.2892, 0.5701, 0.2789, 0.6508, 0.2697, 0.652, 0.2797, 0.5697, 0.05061, 0.5715, 0.0403, 0.6508, 0.04972, 0.6497, 0.05957, 0.5628, 0.2142, 0.5622, 0.2032, 0.6449, 0.1993, 0.6454, 0.2094, 0.5616, 0.1371, 0.5621, 0.1261, 0.6444, 0.1291, 0.6441, 0.1391, 0.5682, 0.06114, 0.5697, 0.05061, 0.6497, 0.05957, 0.6487, 0.06944, 0.5636, 0.2251, 0.5628, 0.2142, 0.6454, 0.2094, 0.6461, 0.2195, 0.5613, 0.1481, 0.5616, 0.1371, 0.6441, 0.1391, 0.644, 0.1491, 0.5668, 0.07178, 0.5682, 0.06114, 0.6487, 0.06944, 0.6477, 0.07934, 0.5646, 0.236, 0.5636, 0.2251, 0.6461, 0.2195, 0.6468, 0.2295, 0.5612, 0.1591, 0.5613, 0.1481, 0.644, 0.1491, 0.6439, 0.1592, 0.5655, 0.08252, 0.5668, 0.07178, 0.6477, 0.07934, 0.6468, 0.08927, 0.5657, 0.2468, 0.5646, 0.236, 0.6468, 0.2295, 0.6477, 0.2396, 0.5612, 0.1701, 0.5612, 0.1591, 0.6439, 0.1592, 0.644, 0.1692, 0.5644, 0.09333, 0.5655, 0.08252, 0.6468, 0.08927, 0.6461, 0.09921, 0.567, 0.2576, 0.5657, 0.2468, 0.6477, 0.2396, 0.6486, 0.2496, 0.5613, 0.1812, 0.5612, 0.1701, 0.644, 0.1692, 0.6442, 0.1792, 0.5635, 0.1042, 0.5644, 0.09333, 0.6461, 0.09921, 0.6454, 0.1092, 0.5684, 0.2683, 0.567, 0.2576, 0.6486, 0.2496, 0.6497, 0.2597, 0.5617, 0.1922, 0.5613, 0.1812, 0.6442, 0.1792, 0.6445, 0.1893, 0.5627, 0.1151, 0.5635, 0.1042, 0.6454, 0.1092, 0.6449, 0.1191, 0.5701, 0.2789, 0.5684, 0.2683, 0.6497, 0.2597, 0.6508, 0.2697, 0.5715, 0.0403, 0.5737, 0.03043, 0.6521, 0.03955, 0.6508, 0.04972, 0.5622, 0.2032, 0.5617, 0.1922, 0.6445, 0.1893, 0.6449, 0.1993, 0.5605, 0.2033, 0.56, 0.1922, 0.5617, 0.1922, 0.5622, 0.2032, 0.5699, 0.04012, 0.5722, 0.03025, 0.5737, 0.03043, 0.5715, 0.0403, 0.5685, 0.2791, 0.5668, 0.2684, 0.5684, 0.2683, 0.5701, 0.2789, 0.5611, 0.115, 0.5619, 0.1041, 0.5635, 0.1042, 0.5627, 0.1151, 0.56, 0.1922, 0.5597, 0.1812, 0.5613, 0.1812, 0.5617, 0.1922, 0.5668, 0.2684, 0.5653, 0.2577, 0.567, 0.2576, 0.5684, 0.2683, 0.5619, 0.1041, 0.5628, 0.09321, 0.5644, 0.09333, 0.5635, 0.1042, 0.5597, 0.1812, 0.5595, 0.1702, 0.5612, 0.1701, 0.5613, 0.1812, 0.5653, 0.2577, 0.5641, 0.2469, 0.5657, 0.2468, 0.567, 0.2576, 0.5628, 0.09321, 0.5639, 0.08239, 0.5655, 0.08252, 0.5644, 0.09333, 0.5595, 0.1702, 0.5595, 0.1591, 0.5612, 0.1591, 0.5612, 0.1701, 0.5641, 0.2469, 0.5629, 0.2361, 0.5646, 0.236, 0.5657, 0.2468, 0.5639, 0.08239, 0.5652, 0.07163, 0.5668, 0.07178, 0.5655, 0.08252, 0.5595, 0.1591, 0.5597, 0.1481, 0.5613, 0.1481, 0.5612, 0.1591, 0.5629, 0.2361, 0.562, 0.2252, 0.5636, 0.2251, 0.5646, 0.236, 0.5652, 0.07163, 0.5666, 0.06097, 0.5682, 0.06114, 0.5668, 0.07178, 0.5597, 0.1481, 0.56, 0.137, 0.5616, 0.1371, 0.5613, 0.1481, 0.562, 0.2252, 0.5612, 0.2142, 0.5628, 0.2142, 0.5636, 0.2251, 0.5666, 0.06097, 0.5682, 0.05043, 0.5697, 0.05061, 0.5682, 0.06114, 0.56, 0.137, 0.5604, 0.126, 0.5621, 0.1261, 0.5616, 0.1371, 0.5612, 0.2142, 0.5605, 0.2033, 0.5622, 0.2032, 0.5628, 0.2142, 0.5682, 0.05043, 0.5699, 0.04012, 0.5715, 0.0403, 0.5697, 0.05061, 0.5708, 0.2894, 0.5685, 0.2791, 0.5701, 0.2789, 0.5724, 0.2892, 0.5604, 0.126, 0.5611, 0.115, 0.5627, 0.1151, 0.5621, 0.1261])
me_x.materials.append(mat_heatseeker_aa)
me_x.use_remesh_fix_poles = True
me_x.use_remesh_preserve_attributes = False
me_x.update()
me_003 = bpy.data.meshes.new('柱体.003')
me_003.from_pydata([(-0.01, -0.1779, 0.07761), (-0.01, 0.01812, 0.06527), (-0.01, 0.009418, 0.1721), (-0.01, 0.06663, 0.1598), (-4.657e-09, -0.1779, 0.07746), (1.737e-07, 0.01812, 0.06512), (-6.068e-07, 0.009418, 0.1721), (-4.284e-07, 0.06663, 0.1598), (-0.01, 0.0189, 0.06679), (-0.01, -0.1749, 0.07913), (1.639e-07, 0.0189, 0.06664), (-1.444e-08, -0.1749, 0.07898), (-0.01, 0.01615, 0.0654), (-0.01, 0.06605, 0.1599), (1.718e-07, 0.01615, 0.06525), (-4.298e-07, 0.06605, 0.1599), (1.621e-07, 0.01695, 0.06677), (-0.01, 0.01695, 0.06692), (-0.01, 0.008394, 0.1716), (-6.035e-07, 0.008394, 0.1716), (-0.01, 0.06636, 0.1593), (-4.251e-07, 0.06636, 0.1593), (-4.265e-07, 0.06578, 0.1594), (-0.01, 0.06578, 0.1594), (-0.07761, -0.1779, -0.01), (-0.06527, 0.01812, -0.01), (-0.1721, 0.009417, -0.01), (-0.1598, 0.06663, -0.01), (-0.07746, -0.1779, 5.821e-09), (-0.06512, 0.01812, 1.842e-07), (-0.1721, 0.009417, -5.963e-07), (-0.1598, 0.06663, -4.179e-07), (-0.06679, 0.0189, -0.01), (-0.07913, -0.1749, -0.01), (-0.06664, 0.0189, 1.744e-07), (-0.07898, -0.1749, -3.958e-09), (-0.0654, 0.01615, -0.01), (-0.1599, 0.06605, -0.01), (-0.06525, 0.01615, 1.823e-07), (-0.1599, 0.06605, -4.193e-07), (-0.06677, 0.01695, 1.725e-07), (-0.06692, 0.01695, -0.01), (-0.1716, 0.008394, -0.01), (-0.1716, 0.008394, -5.93e-07), (-0.1593, 0.06636, -0.01), (-0.1593, 0.06636, -4.147e-07), (-0.1594, 0.06578, -4.161e-07), (-0.1594, 0.06578, -0.01), (0.01, -0.1779, -0.07761), (0.01, 0.01812, -0.06527), (0.01, 0.009417, -0.1721), (0.01, 0.06663, -0.1598), (2.095e-09, -0.1779, -0.07746), (-1.763e-07, 0.01812, -0.06512), (6.042e-07, 0.009417, -0.1721), (4.258e-07, 0.06663, -0.1598), (0.01, 0.0189, -0.06679), (0.01, -0.1749, -0.07913), (-1.665e-07, 0.0189, -0.06664), (1.187e-08, -0.1749, -0.07898), (0.01, 0.01615, -0.0654), (0.01, 0.06605, -0.1599), (-1.744e-07, 0.01615, -0.06525), (4.272e-07, 0.06605, -0.1599), (-1.646e-07, 0.01695, -0.06677), (0.01, 0.01695, -0.06692), (0.01, 0.008394, -0.1716), (6.009e-07, 0.008394, -0.1716), (0.01, 0.06636, -0.1593), (4.226e-07, 0.06636, -0.1593), (4.24e-07, 0.06578, -0.1594), (0.01, 0.06578, -0.1594), (0.07761, -0.1779, 0.01), (0.06527, 0.01812, 0.01), (0.1721, 0.009417, 0.01), (0.1598, 0.06663, 0.01), (0.07746, -0.1779, 1.833e-08), (0.06512, 0.01812, -1.611e-07), (0.1721, 0.009417, 6.289e-07), (0.1598, 0.06663, 4.494e-07), (0.06679, 0.0189, 0.01), (0.07913, -0.1749, 0.01), (0.06664, 0.0189, -1.512e-07), (0.07898, -0.1749, 2.825e-08), (0.0654, 0.01615, 0.01), (0.1599, 0.06605, 0.01), (0.06525, 0.01615, -1.592e-07), (0.1599, 0.06605, 4.509e-07), (0.06677, 0.01695, -1.493e-07), (0.06692, 0.01695, 0.01), (0.1716, 0.008394, 0.01), (0.1716, 0.008394, 6.256e-07), (0.1593, 0.06636, 0.01), (0.1593, 0.06636, 4.461e-07), (0.1594, 0.06578, 4.475e-07), (0.1594, 0.06578, 0.01)], [], [(23, 18, 2, 13), (22, 15, 6, 19), (13, 2, 6, 15), (20, 3, 7, 21), (9, 0, 4, 11), (18, 9, 11, 19), (1, 8, 10, 5), (14, 16, 11, 4), (12, 0, 9, 17), (1, 12, 17, 8), (5, 10, 16, 14), (3, 13, 15, 7), (21, 7, 15, 22), (20, 23, 13, 3), (8, 17, 23, 20), (10, 21, 22, 16), (2, 18, 19, 6), (8, 20, 21, 10), (16, 22, 19, 11), (17, 9, 18, 23), (47, 42, 26, 37), (46, 39, 30, 43), (37, 26, 30, 39), (44, 27, 31, 45), (33, 24, 28, 35), (42, 33, 35, 43), (25, 32, 34, 29), (38, 40, 35, 28), (36, 24, 33, 41), (25, 36, 41, 32), (29, 34, 40, 38), (27, 37, 39, 31), (45, 31, 39, 46), (44, 47, 37, 27), (32, 41, 47, 44), (34, 45, 46, 40), (26, 42, 43, 30), (32, 44, 45, 34), (40, 46, 43, 35), (41, 33, 42, 47), (71, 66, 50, 61), (70, 63, 54, 67), (61, 50, 54, 63), (68, 51, 55, 69), (57, 48, 52, 59), (66, 57, 59, 67), (49, 56, 58, 53), (62, 64, 59, 52), (60, 48, 57, 65), (49, 60, 65, 56), (53, 58, 64, 62), (51, 61, 63, 55), (69, 55, 63, 70), (68, 71, 61, 51), (56, 65, 71, 68), (58, 69, 70, 64), (50, 66, 67, 54), (56, 68, 69, 58), (64, 70, 67, 59), (65, 57, 66, 71), (95, 90, 74, 85), (94, 87, 78, 91), (85, 74, 78, 87), (92, 75, 79, 93), (81, 72, 76, 83), (90, 81, 83, 91), (73, 80, 82, 77), (86, 88, 83, 76), (84, 72, 81, 89), (73, 84, 89, 80), (77, 82, 88, 86), (75, 85, 87, 79), (93, 79, 87, 94), (92, 95, 85, 75), (80, 89, 95, 92), (82, 93, 94, 88), (74, 90, 91, 78), (80, 92, 93, 82), (88, 94, 91, 83), (89, 81, 90, 95)])
me_003.polygons.foreach_set('use_smooth', [True] * 80)
_uv = me_003.uv_layers.new(name='UV 贴图')
_uv.uv.foreach_set('vector', [0.6098, 0.8708, 0.6505, 0.7911, 0.651, 0.7935, 0.6109, 0.872, 0.6304, 0.8815, 0.6287, 0.8814, 0.6649, 0.8003, 0.6671, 0.7992, 0.6109, 0.872, 0.651, 0.7935, 0.6649, 0.8003, 0.6287, 0.8814, 0.6097, 0.8743, 0.6102, 0.8732, 0.6281, 0.8827, 0.6276, 0.8837, 0.7927, 0.5068, 0.795, 0.5021, 0.809, 0.5089, 0.8066, 0.5136, 0.6518, 0.7919, 0.7927, 0.5068, 0.8066, 0.5136, 0.6657, 0.7987, 0.5628, 0.9749, 0.5644, 0.9719, 0.5822, 0.9815, 0.5805, 0.9846, 0.7736, 0.9012, 0.7702, 0.9003, 0.9059, 0.7163, 0.9131, 0.7132, 0.506, 0.7716, 0.5655, 0.5474, 0.5676, 0.5549, 0.5087, 0.7737, 0.5055, 0.7753, 0.506, 0.7716, 0.5087, 0.7737, 0.508, 0.7768, 0.771, 0.9039, 0.7682, 0.9029, 0.7702, 0.9003, 0.7736, 0.9012, 0.6102, 0.8732, 0.6109, 0.872, 0.6287, 0.8814, 0.6281, 0.8827, 0.6297, 0.8832, 0.6281, 0.8827, 0.6287, 0.8814, 0.6304, 0.8815, 0.6089, 0.8723, 0.6098, 0.8708, 0.6109, 0.872, 0.6102, 0.8732, 0.508, 0.7768, 0.5087, 0.7737, 0.6098, 0.8708, 0.6089, 0.8723, 0.7682, 0.9029, 0.6297, 0.8832, 0.6304, 0.8815, 0.7702, 0.9003, 0.651, 0.7935, 0.6518, 0.7919, 0.6657, 0.7987, 0.6649, 0.8003, 0.5644, 0.9719, 0.6097, 0.8743, 0.6276, 0.8837, 0.5822, 0.9815, 0.7702, 0.9003, 0.6304, 0.8815, 0.6671, 0.7992, 0.9059, 0.7163, 0.5087, 0.7737, 0.5676, 0.5549, 0.6505, 0.7911, 0.6098, 0.8708, 0.6098, 0.8708, 0.6505, 0.7911, 0.651, 0.7935, 0.6109, 0.872, 0.6304, 0.8815, 0.6287, 0.8814, 0.6649, 0.8003, 0.6671, 0.7992, 0.6109, 0.872, 0.651, 0.7935, 0.6649, 0.8003, 0.6287, 0.8814, 0.6097, 0.8743, 0.6102, 0.8732, 0.6281, 0.8827, 0.6276, 0.8837, 0.7927, 0.5068, 0.795, 0.5021, 0.809, 0.5089, 0.8066, 0.5136, 0.6518, 0.7919, 0.7927, 0.5068, 0.8066, 0.5136, 0.6657, 0.7987, 0.5628, 0.9749, 0.5644, 0.9719, 0.5822, 0.9815, 0.5805, 0.9846, 0.7736, 0.9012, 0.7702, 0.9003, 0.9059, 0.7163, 0.9131, 0.7132, 0.506, 0.7716, 0.5655, 0.5474, 0.5676, 0.5549, 0.5087, 0.7737, 0.5055, 0.7753, 0.506, 0.7716, 0.5087, 0.7737, 0.508, 0.7768, 0.771, 0.9039, 0.7682, 0.9029, 0.7702, 0.9003, 0.7736, 0.9012, 0.6102, 0.8732, 0.6109, 0.872, 0.6287, 0.8814, 0.6281, 0.8827, 0.6297, 0.8832, 0.6281, 0.8827, 0.6287, 0.8814, 0.6304, 0.8815, 0.6089, 0.8723, 0.6098, 0.8708, 0.6109, 0.872, 0.6102, 0.8732, 0.508, 0.7768, 0.5087, 0.7737, 0.6098, 0.8708, 0.6089, 0.8723, 0.7682, 0.9029, 0.6297, 0.8832, 0.6304, 0.8815, 0.7702, 0.9003, 0.651, 0.7935, 0.6518, 0.7919, 0.6657, 0.7987, 0.6649, 0.8003, 0.5644, 0.9719, 0.6097, 0.8743, 0.6276, 0.8837, 0.5822, 0.9815, 0.7702, 0.9003, 0.6304, 0.8815, 0.6671, 0.7992, 0.9059, 0.7163, 0.5087, 0.7737, 0.5676, 0.5549, 0.6505, 0.7911, 0.6098, 0.8708, 0.6098, 0.8708, 0.6505, 0.7911, 0.651, 0.7935, 0.6109, 0.872, 0.6304, 0.8815, 0.6287, 0.8814, 0.6649, 0.8003, 0.6671, 0.7992, 0.6109, 0.872, 0.651, 0.7935, 0.6649, 0.8003, 0.6287, 0.8814, 0.6097, 0.8743, 0.6102, 0.8732, 0.6281, 0.8827, 0.6276, 0.8837, 0.7927, 0.5068, 0.795, 0.5021, 0.809, 0.5089, 0.8066, 0.5136, 0.6518, 0.7919, 0.7927, 0.5068, 0.8066, 0.5136, 0.6657, 0.7987, 0.5628, 0.9749, 0.5644, 0.9719, 0.5822, 0.9815, 0.5805, 0.9846, 0.7736, 0.9012, 0.7702, 0.9003, 0.9059, 0.7163, 0.9131, 0.7132, 0.506, 0.7716, 0.5655, 0.5474, 0.5676, 0.5549, 0.5087, 0.7737, 0.5055, 0.7753, 0.506, 0.7716, 0.5087, 0.7737, 0.508, 0.7768, 0.771, 0.9039, 0.7682, 0.9029, 0.7702, 0.9003, 0.7736, 0.9012, 0.6102, 0.8732, 0.6109, 0.872, 0.6287, 0.8814, 0.6281, 0.8827, 0.6297, 0.8832, 0.6281, 0.8827, 0.6287, 0.8814, 0.6304, 0.8815, 0.6089, 0.8723, 0.6098, 0.8708, 0.6109, 0.872, 0.6102, 0.8732, 0.508, 0.7768, 0.5087, 0.7737, 0.6098, 0.8708, 0.6089, 0.8723, 0.7682, 0.9029, 0.6297, 0.8832, 0.6304, 0.8815, 0.7702, 0.9003, 0.651, 0.7935, 0.6518, 0.7919, 0.6657, 0.7987, 0.6649, 0.8003, 0.5644, 0.9719, 0.6097, 0.8743, 0.6276, 0.8837, 0.5822, 0.9815, 0.7702, 0.9003, 0.6304, 0.8815, 0.6671, 0.7992, 0.9059, 0.7163, 0.5087, 0.7737, 0.5676, 0.5549, 0.6505, 0.7911, 0.6098, 0.8708, 0.6098, 0.8708, 0.6505, 0.7911, 0.651, 0.7935, 0.6109, 0.872, 0.6304, 0.8815, 0.6287, 0.8814, 0.6649, 0.8003, 0.6671, 0.7992, 0.6109, 0.872, 0.651, 0.7935, 0.6649, 0.8003, 0.6287, 0.8814, 0.6097, 0.8743, 0.6102, 0.8732, 0.6281, 0.8827, 0.6276, 0.8837, 0.7927, 0.5068, 0.795, 0.5021, 0.809, 0.5089, 0.8066, 0.5136, 0.6518, 0.7919, 0.7927, 0.5068, 0.8066, 0.5136, 0.6657, 0.7987, 0.5628, 0.9749, 0.5644, 0.9719, 0.5822, 0.9815, 0.5805, 0.9846, 0.7736, 0.9012, 0.7702, 0.9003, 0.9059, 0.7163, 0.9131, 0.7132, 0.506, 0.7716, 0.5655, 0.5474, 0.5676, 0.5549, 0.5087, 0.7737, 0.5055, 0.7753, 0.506, 0.7716, 0.5087, 0.7737, 0.508, 0.7768, 0.771, 0.9039, 0.7682, 0.9029, 0.7702, 0.9003, 0.7736, 0.9012, 0.6102, 0.8732, 0.6109, 0.872, 0.6287, 0.8814, 0.6281, 0.8827, 0.6297, 0.8832, 0.6281, 0.8827, 0.6287, 0.8814, 0.6304, 0.8815, 0.6089, 0.8723, 0.6098, 0.8708, 0.6109, 0.872, 0.6102, 0.8732, 0.508, 0.7768, 0.5087, 0.7737, 0.6098, 0.8708, 0.6089, 0.8723, 0.7682, 0.9029, 0.6297, 0.8832, 0.6304, 0.8815, 0.7702, 0.9003, 0.651, 0.7935, 0.6518, 0.7919, 0.6657, 0.7987, 0.6649, 0.8003, 0.5644, 0.9719, 0.6097, 0.8743, 0.6276, 0.8837, 0.5822, 0.9815, 0.7702, 0.9003, 0.6304, 0.8815, 0.6671, 0.7992, 0.9059, 0.7163, 0.5087, 0.7737, 0.5676, 0.5549, 0.6505, 0.7911, 0.6098, 0.8708])
me_003.materials.append(mat_heatseeker_aa)
me_003.use_remesh_fix_poles = True
me_003.use_remesh_preserve_attributes = False
me_003.update()
me_007 = bpy.data.meshes.new('柱体.007')
me_007.from_pydata([(-0.005, 0.2216, 0.07654), (-0.005, -0.01386, 0.07654), (-0.001434, 0.2616, 0.1093), (-0.001434, 0.1731, 0.1093), (0.005, 0.2216, 0.07654), (0.005, -0.01386, 0.07654), (0.001434, 0.2616, 0.1093), (0.001434, 0.1731, 0.1093), (-0.005, 0.2195, 0.07654), (-0.001434, 0.2608, 0.1093), (0.005, 0.2195, 0.07654), (0.001434, 0.2608, 0.1093), (-0.005, -0.01185, 0.0769), (-0.005, 0.222, 0.0769), (0.005, -0.01185, 0.0769), (0.005, 0.222, 0.0769), (0.005, 0.22, 0.0769), (-0.005, 0.22, 0.0769), (-0.001434, 0.1693, 0.1087), (0.001434, 0.1693, 0.1087), (-0.001434, 0.26, 0.1087), (-0.001434, 0.2608, 0.1087), (0.001434, 0.2608, 0.1087), (0.001434, 0.26, 0.1087), (0.07654, 0.2216, 0.005), (0.07654, -0.01386, 0.005), (0.1093, 0.2616, 0.001434), (0.1093, 0.1731, 0.001434), (0.07654, 0.2216, -0.005), (0.07654, -0.01386, -0.005), (0.1093, 0.2616, -0.001434), (0.1093, 0.1731, -0.001434), (0.07654, 0.2195, 0.005), (0.1093, 0.2608, 0.001434), (0.07654, 0.2195, -0.005), (0.1093, 0.2608, -0.001434), (0.0769, -0.01185, 0.005), (0.0769, 0.222, 0.005), (0.0769, -0.01185, -0.005), (0.0769, 0.222, -0.005), (0.0769, 0.22, -0.005), (0.0769, 0.22, 0.005), (0.1087, 0.1693, 0.001434), (0.1087, 0.1693, -0.001434), (0.1087, 0.26, 0.001434), (0.1087, 0.2608, 0.001434), (0.1087, 0.2608, -0.001434), (0.1087, 0.26, -0.001434), (0.005, 0.2216, -0.07654), (0.005, -0.01386, -0.07654), (0.001434, 0.2616, -0.1093), (0.001434, 0.1731, -0.1093), (-0.005, 0.2216, -0.07654), (-0.005, -0.01386, -0.07654), (-0.001434, 0.2616, -0.1093), (-0.001434, 0.1731, -0.1093), (0.005, 0.2195, -0.07654), (0.001434, 0.2608, -0.1093), (-0.005, 0.2195, -0.07654), (-0.001434, 0.2608, -0.1093), (0.005, -0.01185, -0.0769), (0.005, 0.222, -0.0769), (-0.005, -0.01185, -0.0769), (-0.005, 0.222, -0.0769), (-0.005, 0.22, -0.0769), (0.005, 0.22, -0.0769), (0.001434, 0.1693, -0.1087), (-0.001434, 0.1693, -0.1087), (0.001434, 0.26, -0.1087), (0.001434, 0.2608, -0.1087), (-0.001434, 0.2608, -0.1087), (-0.001434, 0.26, -0.1087), (-0.07654, 0.2216, -0.005), (-0.07654, -0.01386, -0.005), (-0.1093, 0.2616, -0.001434), (-0.1093, 0.1731, -0.001434), (-0.07654, 0.2216, 0.005), (-0.07654, -0.01386, 0.005), (-0.1093, 0.2616, 0.001434), (-0.1093, 0.1731, 0.001434), (-0.07654, 0.2195, -0.005), (-0.1093, 0.2608, -0.001434), (-0.07654, 0.2195, 0.005), (-0.1093, 0.2608, 0.001434), (-0.0769, -0.01185, -0.005), (-0.0769, 0.222, -0.005), (-0.0769, -0.01185, 0.005), (-0.0769, 0.222, 0.005), (-0.0769, 0.22, 0.005), (-0.0769, 0.22, -0.005), (-0.1087, 0.1693, -0.001434), (-0.1087, 0.1693, 0.001434), (-0.1087, 0.26, -0.001434), (-0.1087, 0.2608, -0.001434), (-0.1087, 0.2608, 0.001434), (-0.1087, 0.26, 0.001434)], [], [(20, 18, 3, 9), (23, 11, 7, 19), (9, 3, 7, 11), (12, 1, 5, 14), (21, 2, 6, 22), (2, 9, 11, 6), (22, 6, 11, 23), (21, 20, 9, 2), (0, 8, 17, 13), (4, 15, 16, 10), (0, 13, 15, 4), (18, 12, 14, 19), (10, 16, 14, 5), (8, 1, 12, 17), (3, 18, 19, 7), (13, 17, 20, 21), (15, 22, 23, 16), (13, 21, 22, 15), (16, 23, 19, 14), (17, 12, 18, 20), (44, 42, 27, 33), (47, 35, 31, 43), (33, 27, 31, 35), (36, 25, 29, 38), (45, 26, 30, 46), (26, 33, 35, 30), (46, 30, 35, 47), (45, 44, 33, 26), (24, 32, 41, 37), (28, 39, 40, 34), (24, 37, 39, 28), (42, 36, 38, 43), (34, 40, 38, 29), (32, 25, 36, 41), (27, 42, 43, 31), (37, 41, 44, 45), (39, 46, 47, 40), (37, 45, 46, 39), (40, 47, 43, 38), (41, 36, 42, 44), (68, 66, 51, 57), (71, 59, 55, 67), (57, 51, 55, 59), (60, 49, 53, 62), (69, 50, 54, 70), (50, 57, 59, 54), (70, 54, 59, 71), (69, 68, 57, 50), (48, 56, 65, 61), (52, 63, 64, 58), (48, 61, 63, 52), (66, 60, 62, 67), (58, 64, 62, 53), (56, 49, 60, 65), (51, 66, 67, 55), (61, 65, 68, 69), (63, 70, 71, 64), (61, 69, 70, 63), (64, 71, 67, 62), (65, 60, 66, 68), (92, 90, 75, 81), (95, 83, 79, 91), (81, 75, 79, 83), (84, 73, 77, 86), (93, 74, 78, 94), (74, 81, 83, 78), (94, 78, 83, 95), (93, 92, 81, 74), (72, 80, 89, 85), (76, 87, 88, 82), (72, 85, 87, 76), (90, 84, 86, 91), (82, 88, 86, 77), (80, 73, 84, 89), (75, 90, 91, 79), (85, 89, 92, 93), (87, 94, 95, 88), (85, 93, 94, 87), (88, 95, 91, 86), (89, 84, 90, 92)])
me_007.polygons.foreach_set('use_smooth', [True] * 80)
_uv = me_007.uv_layers.new(name='UV 贴图')
_uv.uv.foreach_set('vector', [0.9088, 0.1312, 0.9088, 0.3097, 0.9075, 0.3023, 0.9075, 0.1296, 0.9006, 0.1312, 0.9018, 0.1296, 0.9018, 0.3023, 0.9006, 0.3097, 0.9075, 0.1296, 0.9075, 0.3023, 0.9018, 0.3023, 0.9018, 0.1296, 0.9145, 0.6721, 0.9145, 0.6761, 0.8948, 0.6761, 0.8948, 0.6721, 0.9075, 0.126, 0.9075, 0.1281, 0.9018, 0.1281, 0.9018, 0.126, 0.9075, 0.1281, 0.9075, 0.1296, 0.9018, 0.1296, 0.9018, 0.1281, 0.9006, 0.1296, 0.9018, 0.1281, 0.9018, 0.1296, 0.9006, 0.1312, 0.9088, 0.1296, 0.9088, 0.1312, 0.9075, 0.1296, 0.9075, 0.1281, 0.9724, 0.2068, 0.9724, 0.2109, 0.9717, 0.21, 0.9717, 0.206, 0.8369, 0.2068, 0.8376, 0.206, 0.8376, 0.21, 0.8369, 0.2109, 0.9145, 0.02622, 0.9145, 0.02732, 0.8948, 0.02732, 0.8948, 0.02622, 0.9075, 0.3098, 0.9145, 0.6721, 0.8948, 0.6721, 0.9018, 0.3098, 0.8369, 0.2109, 0.8376, 0.21, 0.8376, 0.6665, 0.8369, 0.6705, 0.9724, 0.2109, 0.9724, 0.6705, 0.9717, 0.6665, 0.9717, 0.21, 0.9075, 0.3023, 0.9075, 0.3098, 0.9018, 0.3098, 0.9018, 0.3023, 0.9717, 0.206, 0.9717, 0.21, 0.9088, 0.1312, 0.9088, 0.1296, 0.8376, 0.206, 0.9006, 0.1296, 0.9006, 0.1312, 0.8376, 0.21, 0.9145, 0.02732, 0.9075, 0.126, 0.9018, 0.126, 0.8948, 0.02732, 0.8376, 0.21, 0.9006, 0.1312, 0.9006, 0.3097, 0.8376, 0.6665, 0.9717, 0.21, 0.9717, 0.6665, 0.9088, 0.3097, 0.9088, 0.1312, 0.9088, 0.1312, 0.9088, 0.3097, 0.9075, 0.3023, 0.9075, 0.1296, 0.9006, 0.1312, 0.9018, 0.1296, 0.9018, 0.3023, 0.9006, 0.3097, 0.9075, 0.1296, 0.9075, 0.3023, 0.9018, 0.3023, 0.9018, 0.1296, 0.9145, 0.6721, 0.9145, 0.6761, 0.8948, 0.6761, 0.8948, 0.6721, 0.9075, 0.126, 0.9075, 0.1281, 0.9018, 0.1281, 0.9018, 0.126, 0.9075, 0.1281, 0.9075, 0.1296, 0.9018, 0.1296, 0.9018, 0.1281, 0.9006, 0.1296, 0.9018, 0.1281, 0.9018, 0.1296, 0.9006, 0.1312, 0.9088, 0.1296, 0.9088, 0.1312, 0.9075, 0.1296, 0.9075, 0.1281, 0.9724, 0.2068, 0.9724, 0.2109, 0.9717, 0.21, 0.9717, 0.206, 0.8369, 0.2068, 0.8376, 0.206, 0.8376, 0.21, 0.8369, 0.2109, 0.9145, 0.02622, 0.9145, 0.02732, 0.8948, 0.02732, 0.8948, 0.02622, 0.9075, 0.3098, 0.9145, 0.6721, 0.8948, 0.6721, 0.9018, 0.3098, 0.8369, 0.2109, 0.8376, 0.21, 0.8376, 0.6665, 0.8369, 0.6705, 0.9724, 0.2109, 0.9724, 0.6705, 0.9717, 0.6665, 0.9717, 0.21, 0.9075, 0.3023, 0.9075, 0.3098, 0.9018, 0.3098, 0.9018, 0.3023, 0.9717, 0.206, 0.9717, 0.21, 0.9088, 0.1312, 0.9088, 0.1296, 0.8376, 0.206, 0.9006, 0.1296, 0.9006, 0.1312, 0.8376, 0.21, 0.9145, 0.02732, 0.9075, 0.126, 0.9018, 0.126, 0.8948, 0.02732, 0.8376, 0.21, 0.9006, 0.1312, 0.9006, 0.3097, 0.8376, 0.6665, 0.9717, 0.21, 0.9717, 0.6665, 0.9088, 0.3097, 0.9088, 0.1312, 0.9088, 0.1312, 0.9088, 0.3097, 0.9075, 0.3023, 0.9075, 0.1296, 0.9006, 0.1312, 0.9018, 0.1296, 0.9018, 0.3023, 0.9006, 0.3097, 0.9075, 0.1296, 0.9075, 0.3023, 0.9018, 0.3023, 0.9018, 0.1296, 0.9145, 0.6721, 0.9145, 0.6761, 0.8948, 0.6761, 0.8948, 0.6721, 0.9075, 0.126, 0.9075, 0.1281, 0.9018, 0.1281, 0.9018, 0.126, 0.9075, 0.1281, 0.9075, 0.1296, 0.9018, 0.1296, 0.9018, 0.1281, 0.9006, 0.1296, 0.9018, 0.1281, 0.9018, 0.1296, 0.9006, 0.1312, 0.9088, 0.1296, 0.9088, 0.1312, 0.9075, 0.1296, 0.9075, 0.1281, 0.9724, 0.2068, 0.9724, 0.2109, 0.9717, 0.21, 0.9717, 0.206, 0.8369, 0.2068, 0.8376, 0.206, 0.8376, 0.21, 0.8369, 0.2109, 0.9145, 0.02622, 0.9145, 0.02732, 0.8948, 0.02732, 0.8948, 0.02622, 0.9075, 0.3098, 0.9145, 0.6721, 0.8948, 0.6721, 0.9018, 0.3098, 0.8369, 0.2109, 0.8376, 0.21, 0.8376, 0.6665, 0.8369, 0.6705, 0.9724, 0.2109, 0.9724, 0.6705, 0.9717, 0.6665, 0.9717, 0.21, 0.9075, 0.3023, 0.9075, 0.3098, 0.9018, 0.3098, 0.9018, 0.3023, 0.9717, 0.206, 0.9717, 0.21, 0.9088, 0.1312, 0.9088, 0.1296, 0.8376, 0.206, 0.9006, 0.1296, 0.9006, 0.1312, 0.8376, 0.21, 0.9145, 0.02732, 0.9075, 0.126, 0.9018, 0.126, 0.8948, 0.02732, 0.8376, 0.21, 0.9006, 0.1312, 0.9006, 0.3097, 0.8376, 0.6665, 0.9717, 0.21, 0.9717, 0.6665, 0.9088, 0.3097, 0.9088, 0.1312, 0.9088, 0.1312, 0.9088, 0.3097, 0.9075, 0.3023, 0.9075, 0.1296, 0.9006, 0.1312, 0.9018, 0.1296, 0.9018, 0.3023, 0.9006, 0.3097, 0.9075, 0.1296, 0.9075, 0.3023, 0.9018, 0.3023, 0.9018, 0.1296, 0.9145, 0.6721, 0.9145, 0.6761, 0.8948, 0.6761, 0.8948, 0.6721, 0.9075, 0.126, 0.9075, 0.1281, 0.9018, 0.1281, 0.9018, 0.126, 0.9075, 0.1281, 0.9075, 0.1296, 0.9018, 0.1296, 0.9018, 0.1281, 0.9006, 0.1296, 0.9018, 0.1281, 0.9018, 0.1296, 0.9006, 0.1312, 0.9088, 0.1296, 0.9088, 0.1312, 0.9075, 0.1296, 0.9075, 0.1281, 0.9724, 0.2068, 0.9724, 0.2109, 0.9717, 0.21, 0.9717, 0.206, 0.8369, 0.2068, 0.8376, 0.206, 0.8376, 0.21, 0.8369, 0.2109, 0.9145, 0.02622, 0.9145, 0.02732, 0.8948, 0.02732, 0.8948, 0.02622, 0.9075, 0.3098, 0.9145, 0.6721, 0.8948, 0.6721, 0.9018, 0.3098, 0.8369, 0.2109, 0.8376, 0.21, 0.8376, 0.6665, 0.8369, 0.6705, 0.9724, 0.2109, 0.9724, 0.6705, 0.9717, 0.6665, 0.9717, 0.21, 0.9075, 0.3023, 0.9075, 0.3098, 0.9018, 0.3098, 0.9018, 0.3023, 0.9717, 0.206, 0.9717, 0.21, 0.9088, 0.1312, 0.9088, 0.1296, 0.8376, 0.206, 0.9006, 0.1296, 0.9006, 0.1312, 0.8376, 0.21, 0.9145, 0.02732, 0.9075, 0.126, 0.9018, 0.126, 0.8948, 0.02732, 0.8376, 0.21, 0.9006, 0.1312, 0.9006, 0.3097, 0.8376, 0.6665, 0.9717, 0.21, 0.9717, 0.6665, 0.9088, 0.3097, 0.9088, 0.1312])
me_007.materials.append(mat_heatseeker_aa)
me_007.use_remesh_fix_poles = True
me_007.use_remesh_preserve_attributes = False
me_007.update()
arm_x = bpy.data.armatures.new('骨架')  # bones are not reproduced

# ---- objects
ob_heatseeker_body = bpy.data.objects.new('Heatseeker Body', me_x)
ob_heatseeker_hind_wing = bpy.data.objects.new('Heatseeker Hind wing', me_003)
ob_heatseeker_mid_wing = bpy.data.objects.new('Heatseeker Mid wing', me_007)
ob_heatseeker_aa_missile = bpy.data.objects.new('Heatseeker AA missile', arm_x)

# ---- transforms, parenting, visibility, modifiers, constraints
ob_heatseeker_body.parent = ob_heatseeker_aa_missile
ob_heatseeker_body.location = (0.0, 0.0, 0.0)
_vg = ob_heatseeker_body.vertex_groups.new(name='Bone')
_vg.add([0, 1, 2, 3, 4, 5, 6, 7, 8, 9, 10, 11, 12, 13, 14, 15, 16, 17, 18, 19, 20, 21, 22, 23, 24, 25, 26, 27, 28, 29, 30, 31, 32, 33, 34, 35, 36, 37, 38, 39, 40, 41, 42, 43, 44, 45, 46, 47, 48, 49, 50, 51, 52, 53, 54, 55, 56, 57, 58, 59, 60, 61, 62, 63, 64, 65, 66, 67, 68, 69, 70, 71, 72, 73, 74, 75, 76, 77, 78, 79, 80, 81, 82, 83, 84, 85, 86, 87, 88, 89, 90, 91, 92, 93, 94, 95, 96, 97, 98, 99, 100, 101, 102, 103, 104, 105, 106, 107, 108, 109, 110, 111, 112, 113, 114, 115, 116, 117, 118, 119, 120, 121, 122, 123, 124, 125, 126, 127, 128, 129, 130, 131, 132, 133, 134, 135, 136, 137, 138, 139, 140, 141, 142, 143, 144, 145, 146, 147, 148, 149, 150, 151, 152, 153, 154, 155, 156, 157, 158, 159, 160, 161, 162, 163, 164, 165, 166, 167, 168, 169, 170, 171, 172, 173, 174, 175, 176, 177, 178, 179, 180, 181, 182, 183, 184, 185, 186, 187, 188, 189, 190, 191, 192, 193, 194, 195, 196, 197, 198, 199, 200, 201, 202, 203, 204, 205, 206, 207, 208, 209, 210, 211, 212, 213, 214, 215, 216, 217, 218, 219, 220, 221, 222, 223, 224, 225, 226, 227, 228, 229, 230, 231, 232, 233, 234, 235, 236, 237, 238, 239, 240, 241, 242, 243, 244, 245, 246, 247, 248, 249, 250, 251, 252, 253, 254, 255, 256, 257, 258, 259, 260, 261, 262, 263, 264], 1.0, 'REPLACE')
_m = ob_heatseeker_body.modifiers.new('骨架', 'ARMATURE')
_m.object = ob_heatseeker_aa_missile
ob_heatseeker_hind_wing.parent = ob_heatseeker_aa_missile
ob_heatseeker_hind_wing.location = (0.005, 1.178, 7.451e-09)
ob_heatseeker_hind_wing.rotation_euler = (0.0, 2.356, 0.0)
_vg = ob_heatseeker_hind_wing.vertex_groups.new(name='Bone')
for _i, _w in zip([0, 1, 2, 3, 4, 5, 6, 7, 8, 9, 10, 11, 12, 13, 14, 15, 16, 17, 18, 19, 20, 21, 22, 23, 24, 25, 26, 27, 28, 29, 30, 31, 32, 33, 34, 35, 36, 37, 38, 39, 40, 41, 42, 43, 44, 45, 46, 47, 48, 49, 50, 51, 52, 53, 54, 55, 56, 57, 58, 59, 60, 61, 62, 63, 64, 65, 66, 67, 68, 69, 70, 71, 72, 73, 74, 75, 76, 77, 78, 79, 80, 81, 82, 83, 84, 85, 86, 87, 88, 89, 90, 91, 92, 93, 94, 95], [1.0, 1.0, 1.0, 1.0, 1.0, 1.0, 1.0, 1.0, 1.0, 1.0, 1.0, 1.0, 1.0, 1.0, 1.0, 1.0, 1.0, 1.0, 1.0, 1.0, 1.0, 1.0, 1.0, 1.0, 1.0, 1.0, 1.0, 1.0, 1.0, 1.0, 1.0, 1.0, 1.0, 1.0, 1.0, 1.0, 1.0, 1.0, 1.0, 1.0, 1.0, 1.0, 1.0, 1.0, 1.0, 1.0, 1.0, 1.0, 1.0, 1.0, 1.0, 1.0, 1.0, 1.0, 1.0, 1.0, 1.0, 1.0, 1.0, 1.0, 1.0, 1.0, 1.0, 1.0, 1.0, 1.0, 1.0, 1.0, 1.0, 1.0, 1.0, 1.0, 1.0, 1.0, 1.0, 1.0, 1.0, 1.0, 1.0, 1.0, 1.0, 1.0, 1.0, 1.0, 1.0, 1.0, 1.0, 1.0, 1.0, 1.0, 1.0, 1.0, 1.0, 1.0, 1.0, 1.0]): _vg.add([_i], _w, 'REPLACE')
_m = ob_heatseeker_hind_wing.modifiers.new('骨架', 'ARMATURE')
_m.object = ob_heatseeker_aa_missile
ob_heatseeker_mid_wing.parent = ob_heatseeker_aa_missile
ob_heatseeker_mid_wing.location = (0.0, 0.0, 0.0)
ob_heatseeker_mid_wing.rotation_euler = (0.0, 0.7854, 0.0)
_vg = ob_heatseeker_mid_wing.vertex_groups.new(name='Bone')
for _i, _w in zip([0, 1, 2, 3, 4, 5, 6, 7, 8, 9, 10, 11, 12, 13, 14, 15, 16, 17, 18, 19, 20, 21, 22, 23, 24, 25, 26, 27, 28, 29, 30, 31, 32, 33, 34, 35, 36, 37, 38, 39, 40, 41, 42, 43, 44, 45, 46, 47, 48, 49, 50, 51, 52, 53, 54, 55, 56, 57, 58, 59, 60, 61, 62, 63, 64, 65, 66, 67, 68, 69, 70, 71, 72, 73, 74, 75, 76, 77, 78, 79, 80, 81, 82, 83, 84, 85, 86, 87, 88, 89, 90, 91, 92, 93, 94, 95], [1.0, 1.0, 0.9999, 1.0, 1.0, 1.0, 1.0, 1.0, 1.0, 1.0, 1.0, 1.0, 1.0, 1.0, 1.0, 1.0, 1.0, 1.0, 1.0, 1.0, 1.0, 1.0, 1.0, 1.0, 1.0, 1.0, 0.9999, 1.0, 1.0, 1.0, 0.9999, 1.0, 1.0, 0.9999, 1.0, 0.9999, 1.0, 1.0, 1.0, 1.0, 1.0, 1.0, 1.0, 1.0, 0.9999, 0.9999, 0.9999, 0.9999, 1.0, 1.0, 0.9999, 1.0, 1.0, 1.0, 0.9999, 1.0, 1.0, 0.9999, 1.0, 0.9999, 1.0, 1.0, 1.0, 1.0, 1.0, 1.0, 1.0, 1.0, 0.9999, 0.9999, 0.9999, 0.9999, 1.0, 1.0, 0.9999, 1.0, 1.0, 1.0, 0.9999, 1.0, 1.0, 0.9999, 1.0, 0.9999, 1.0, 1.0, 1.0, 1.0, 1.0, 1.0, 1.0, 1.0, 0.9999, 0.9999, 0.9999, 0.9999]): _vg.add([_i], _w, 'REPLACE')
_m = ob_heatseeker_mid_wing.modifiers.new('骨架', 'ARMATURE')
_m.object = ob_heatseeker_aa_missile
ob_heatseeker_aa_missile.location = (0.0, 0.0, 0.0)

# ---- collection membership
col_collection.objects.link(ob_heatseeker_body)
col_collection.objects.link(ob_heatseeker_hind_wing)
col_collection.objects.link(ob_heatseeker_mid_wing)
col_collection.objects.link(ob_heatseeker_aa_missile)

# ---- scene / render settings (as saved in the file)
scene.frame_start = 1; scene.frame_end = 250; scene.frame_set(1)
scene.render.engine = 'BLENDER_EEVEE_NEXT'
scene.cycles.sampling_pattern = 'TABULATED_SOBOL'
scene.cycles.use_light_tree = False
scene.view_settings.view_transform = 'Filmic'
bpy.context.view_layer.update()

# ---- added for rendering (the .blend has no active camera and no usable light): camera, sun
cam_auto = bpy.data.cameras.new('AutoCamera')
cam_auto.lens = 50.0
cam_auto.sensor_width = 36.0
cam_auto.clip_end = 1000.0
ob_auto_camera = bpy.data.objects.new('AutoCamera', cam_auto)
scene.collection.objects.link(ob_auto_camera)
ob_auto_camera.location = (2.31874, -2.73401, 1.85099)
ob_auto_camera.rotation_euler = (1.09748, -7.21219e-08, 0.694738)
scene.camera = ob_auto_camera
light_auto_sun = bpy.data.lights.new('AutoSun', 'SUN')
light_auto_sun.energy = 3.0
light_auto_sun.angle = 0.0523599
ob_auto_sun = bpy.data.objects.new('AutoSun', light_auto_sun)
scene.collection.objects.link(ob_auto_sun)
ob_auto_sun.rotation_euler = (0.872665, 0.174533, 0.523599)
bpy.context.view_layer.update()
